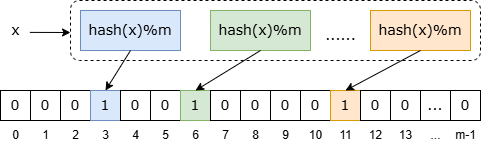

The diagram above was exported from draw.io. Its source (the exported page's mxGraphModel, read from the mxfile embedded in the PNG):
<mxGraphModel dx="1647" dy="839" grid="1" gridSize="10" guides="1" tooltips="1" connect="1" arrows="1" fold="1" page="1" pageScale="1" pageWidth="827" pageHeight="1169" math="0" shadow="0">
  <root>
    <mxCell id="0" />
    <mxCell id="1" parent="0" />
    <mxCell id="zxB2QxSbTbk1vO0HFr9r-38" value="" style="rounded=1;whiteSpace=wrap;html=1;fillColor=none;dashed=1;" vertex="1" parent="1">
      <mxGeometry x="120" y="420" width="410" height="60" as="geometry" />
    </mxCell>
    <mxCell id="zxB2QxSbTbk1vO0HFr9r-1" value="&lt;font face=&quot;Verdana&quot; style=&quot;font-size: 14px;&quot;&gt;0&lt;/font&gt;" style="rounded=0;whiteSpace=wrap;html=1;" vertex="1" parent="1">
      <mxGeometry x="50" y="510" width="30" height="30" as="geometry" />
    </mxCell>
    <mxCell id="zxB2QxSbTbk1vO0HFr9r-2" value="&lt;font face=&quot;Verdana&quot; style=&quot;font-size: 14px;&quot;&gt;0&lt;/font&gt;" style="rounded=0;whiteSpace=wrap;html=1;" vertex="1" parent="1">
      <mxGeometry x="80" y="510" width="30" height="30" as="geometry" />
    </mxCell>
    <mxCell id="zxB2QxSbTbk1vO0HFr9r-3" value="&lt;font face=&quot;Verdana&quot; style=&quot;font-size: 14px;&quot;&gt;0&lt;/font&gt;" style="rounded=0;whiteSpace=wrap;html=1;" vertex="1" parent="1">
      <mxGeometry x="110" y="510" width="30" height="30" as="geometry" />
    </mxCell>
    <mxCell id="zxB2QxSbTbk1vO0HFr9r-4" value="&lt;font face=&quot;Verdana&quot; style=&quot;font-size: 14px;&quot;&gt;1&lt;/font&gt;" style="rounded=0;whiteSpace=wrap;html=1;fillColor=#dae8fc;strokeColor=#6c8ebf;" vertex="1" parent="1">
      <mxGeometry x="140" y="510" width="30" height="30" as="geometry" />
    </mxCell>
    <mxCell id="zxB2QxSbTbk1vO0HFr9r-5" value="&lt;font face=&quot;Verdana&quot; style=&quot;font-size: 14px;&quot;&gt;0&lt;/font&gt;" style="rounded=0;whiteSpace=wrap;html=1;" vertex="1" parent="1">
      <mxGeometry x="170" y="510" width="30" height="30" as="geometry" />
    </mxCell>
    <mxCell id="zxB2QxSbTbk1vO0HFr9r-6" value="&lt;font face=&quot;Verdana&quot; style=&quot;font-size: 14px;&quot;&gt;0&lt;/font&gt;" style="rounded=0;whiteSpace=wrap;html=1;" vertex="1" parent="1">
      <mxGeometry x="200" y="510" width="30" height="30" as="geometry" />
    </mxCell>
    <mxCell id="zxB2QxSbTbk1vO0HFr9r-7" value="&lt;font face=&quot;Verdana&quot; style=&quot;font-size: 14px;&quot;&gt;1&lt;/font&gt;" style="rounded=0;whiteSpace=wrap;html=1;fillColor=#d5e8d4;strokeColor=#82b366;" vertex="1" parent="1">
      <mxGeometry x="230" y="510" width="30" height="30" as="geometry" />
    </mxCell>
    <mxCell id="zxB2QxSbTbk1vO0HFr9r-8" value="&lt;font face=&quot;Verdana&quot; style=&quot;font-size: 14px;&quot;&gt;0&lt;/font&gt;" style="rounded=0;whiteSpace=wrap;html=1;" vertex="1" parent="1">
      <mxGeometry x="260" y="510" width="30" height="30" as="geometry" />
    </mxCell>
    <mxCell id="zxB2QxSbTbk1vO0HFr9r-9" value="&lt;font face=&quot;Verdana&quot; style=&quot;font-size: 14px;&quot;&gt;0&lt;/font&gt;" style="rounded=0;whiteSpace=wrap;html=1;" vertex="1" parent="1">
      <mxGeometry x="290" y="510" width="30" height="30" as="geometry" />
    </mxCell>
    <mxCell id="zxB2QxSbTbk1vO0HFr9r-10" value="&lt;font face=&quot;Verdana&quot; style=&quot;font-size: 14px;&quot;&gt;0&lt;/font&gt;" style="rounded=0;whiteSpace=wrap;html=1;" vertex="1" parent="1">
      <mxGeometry x="320" y="510" width="30" height="30" as="geometry" />
    </mxCell>
    <mxCell id="zxB2QxSbTbk1vO0HFr9r-11" value="&lt;font face=&quot;Verdana&quot; style=&quot;font-size: 14px;&quot;&gt;0&lt;/font&gt;" style="rounded=0;whiteSpace=wrap;html=1;" vertex="1" parent="1">
      <mxGeometry x="350" y="510" width="30" height="30" as="geometry" />
    </mxCell>
    <mxCell id="zxB2QxSbTbk1vO0HFr9r-12" value="&lt;font face=&quot;Verdana&quot; style=&quot;font-size: 14px;&quot;&gt;1&lt;/font&gt;" style="rounded=0;whiteSpace=wrap;html=1;fillColor=#ffe6cc;strokeColor=#d79b00;" vertex="1" parent="1">
      <mxGeometry x="380" y="510" width="30" height="30" as="geometry" />
    </mxCell>
    <mxCell id="zxB2QxSbTbk1vO0HFr9r-13" value="&lt;font face=&quot;Verdana&quot; style=&quot;font-size: 14px;&quot;&gt;0&lt;/font&gt;" style="rounded=0;whiteSpace=wrap;html=1;" vertex="1" parent="1">
      <mxGeometry x="410" y="510" width="30" height="30" as="geometry" />
    </mxCell>
    <mxCell id="zxB2QxSbTbk1vO0HFr9r-14" value="&lt;font face=&quot;Verdana&quot; style=&quot;font-size: 14px;&quot;&gt;0&lt;/font&gt;" style="rounded=0;whiteSpace=wrap;html=1;" vertex="1" parent="1">
      <mxGeometry x="440" y="510" width="30" height="30" as="geometry" />
    </mxCell>
    <mxCell id="zxB2QxSbTbk1vO0HFr9r-15" value="&lt;font face=&quot;Verdana&quot; style=&quot;font-size: 14px;&quot;&gt;...&lt;/font&gt;" style="rounded=0;whiteSpace=wrap;html=1;" vertex="1" parent="1">
      <mxGeometry x="470" y="510" width="30" height="30" as="geometry" />
    </mxCell>
    <mxCell id="zxB2QxSbTbk1vO0HFr9r-16" value="&lt;font face=&quot;Verdana&quot; style=&quot;font-size: 14px;&quot;&gt;0&lt;/font&gt;" style="rounded=0;whiteSpace=wrap;html=1;" vertex="1" parent="1">
      <mxGeometry x="500" y="510" width="30" height="30" as="geometry" />
    </mxCell>
    <mxCell id="zxB2QxSbTbk1vO0HFr9r-17" value="0" style="text;html=1;align=center;verticalAlign=middle;resizable=0;points=[];autosize=1;strokeColor=none;fillColor=none;" vertex="1" parent="1">
      <mxGeometry x="50" y="540" width="30" height="30" as="geometry" />
    </mxCell>
    <mxCell id="zxB2QxSbTbk1vO0HFr9r-18" value="1" style="text;html=1;align=center;verticalAlign=middle;resizable=0;points=[];autosize=1;strokeColor=none;fillColor=none;" vertex="1" parent="1">
      <mxGeometry x="80" y="540" width="30" height="30" as="geometry" />
    </mxCell>
    <mxCell id="zxB2QxSbTbk1vO0HFr9r-19" value="2" style="text;html=1;align=center;verticalAlign=middle;resizable=0;points=[];autosize=1;strokeColor=none;fillColor=none;" vertex="1" parent="1">
      <mxGeometry x="110" y="540" width="30" height="30" as="geometry" />
    </mxCell>
    <mxCell id="zxB2QxSbTbk1vO0HFr9r-20" value="3" style="text;html=1;align=center;verticalAlign=middle;resizable=0;points=[];autosize=1;strokeColor=none;fillColor=none;" vertex="1" parent="1">
      <mxGeometry x="140" y="540" width="30" height="30" as="geometry" />
    </mxCell>
    <mxCell id="zxB2QxSbTbk1vO0HFr9r-21" value="4" style="text;html=1;align=center;verticalAlign=middle;resizable=0;points=[];autosize=1;strokeColor=none;fillColor=none;" vertex="1" parent="1">
      <mxGeometry x="170" y="540" width="30" height="30" as="geometry" />
    </mxCell>
    <mxCell id="zxB2QxSbTbk1vO0HFr9r-22" value="5" style="text;html=1;align=center;verticalAlign=middle;resizable=0;points=[];autosize=1;strokeColor=none;fillColor=none;" vertex="1" parent="1">
      <mxGeometry x="200" y="540" width="30" height="30" as="geometry" />
    </mxCell>
    <mxCell id="zxB2QxSbTbk1vO0HFr9r-23" value="6" style="text;html=1;align=center;verticalAlign=middle;resizable=0;points=[];autosize=1;strokeColor=none;fillColor=none;" vertex="1" parent="1">
      <mxGeometry x="230" y="540" width="30" height="30" as="geometry" />
    </mxCell>
    <mxCell id="zxB2QxSbTbk1vO0HFr9r-24" value="7" style="text;html=1;align=center;verticalAlign=middle;resizable=0;points=[];autosize=1;strokeColor=none;fillColor=none;" vertex="1" parent="1">
      <mxGeometry x="260" y="540" width="30" height="30" as="geometry" />
    </mxCell>
    <mxCell id="zxB2QxSbTbk1vO0HFr9r-25" value="8" style="text;html=1;align=center;verticalAlign=middle;resizable=0;points=[];autosize=1;strokeColor=none;fillColor=none;" vertex="1" parent="1">
      <mxGeometry x="290" y="540" width="30" height="30" as="geometry" />
    </mxCell>
    <mxCell id="zxB2QxSbTbk1vO0HFr9r-26" value="9" style="text;html=1;align=center;verticalAlign=middle;resizable=0;points=[];autosize=1;strokeColor=none;fillColor=none;" vertex="1" parent="1">
      <mxGeometry x="320" y="540" width="30" height="30" as="geometry" />
    </mxCell>
    <mxCell id="zxB2QxSbTbk1vO0HFr9r-27" value="10" style="text;html=1;align=center;verticalAlign=middle;resizable=0;points=[];autosize=1;strokeColor=none;fillColor=none;" vertex="1" parent="1">
      <mxGeometry x="345" y="540" width="40" height="30" as="geometry" />
    </mxCell>
    <mxCell id="zxB2QxSbTbk1vO0HFr9r-28" value="11" style="text;html=1;align=center;verticalAlign=middle;resizable=0;points=[];autosize=1;strokeColor=none;fillColor=none;" vertex="1" parent="1">
      <mxGeometry x="375" y="540" width="40" height="30" as="geometry" />
    </mxCell>
    <mxCell id="zxB2QxSbTbk1vO0HFr9r-29" value="12" style="text;html=1;align=center;verticalAlign=middle;resizable=0;points=[];autosize=1;strokeColor=none;fillColor=none;" vertex="1" parent="1">
      <mxGeometry x="405" y="540" width="40" height="30" as="geometry" />
    </mxCell>
    <mxCell id="zxB2QxSbTbk1vO0HFr9r-30" value="13" style="text;html=1;align=center;verticalAlign=middle;resizable=0;points=[];autosize=1;strokeColor=none;fillColor=none;" vertex="1" parent="1">
      <mxGeometry x="435" y="540" width="40" height="30" as="geometry" />
    </mxCell>
    <mxCell id="zxB2QxSbTbk1vO0HFr9r-31" value="m-1" style="text;html=1;align=center;verticalAlign=middle;resizable=0;points=[];autosize=1;strokeColor=none;fillColor=none;" vertex="1" parent="1">
      <mxGeometry x="495" y="540" width="40" height="30" as="geometry" />
    </mxCell>
    <mxCell id="zxB2QxSbTbk1vO0HFr9r-32" value="..." style="text;html=1;align=center;verticalAlign=middle;resizable=0;points=[];autosize=1;strokeColor=none;fillColor=none;" vertex="1" parent="1">
      <mxGeometry x="470" y="540" width="30" height="30" as="geometry" />
    </mxCell>
    <mxCell id="zxB2QxSbTbk1vO0HFr9r-33" value="&lt;font face=&quot;Verdana&quot; style=&quot;font-size: 14px;&quot;&gt;hash(x)%m&lt;/font&gt;" style="rounded=0;whiteSpace=wrap;html=1;fillColor=#dae8fc;strokeColor=#6c8ebf;" vertex="1" parent="1">
      <mxGeometry x="130" y="430" width="100" height="40" as="geometry" />
    </mxCell>
    <mxCell id="zxB2QxSbTbk1vO0HFr9r-34" value="&lt;font face=&quot;Verdana&quot; style=&quot;font-size: 14px;&quot;&gt;hash(x)%m&lt;/font&gt;" style="rounded=0;whiteSpace=wrap;html=1;fillColor=#d5e8d4;strokeColor=#82b366;" vertex="1" parent="1">
      <mxGeometry x="260" y="430" width="100" height="40" as="geometry" />
    </mxCell>
    <mxCell id="zxB2QxSbTbk1vO0HFr9r-35" value="&lt;font face=&quot;Verdana&quot; style=&quot;font-size: 14px;&quot;&gt;hash(x)%m&lt;/font&gt;" style="rounded=0;whiteSpace=wrap;html=1;fillColor=#ffe6cc;strokeColor=#d79b00;" vertex="1" parent="1">
      <mxGeometry x="420" y="430" width="100" height="40" as="geometry" />
    </mxCell>
    <mxCell id="zxB2QxSbTbk1vO0HFr9r-36" value="&lt;font face=&quot;Verdana&quot; style=&quot;font-size: 14px;&quot;&gt;......&lt;/font&gt;" style="text;html=1;align=center;verticalAlign=middle;resizable=0;points=[];autosize=1;strokeColor=none;fillColor=none;" vertex="1" parent="1">
      <mxGeometry x="365" y="440" width="50" height="30" as="geometry" />
    </mxCell>
    <mxCell id="zxB2QxSbTbk1vO0HFr9r-37" value="&lt;font style=&quot;font-size: 14px;&quot; face=&quot;Verdana&quot;&gt;x&lt;/font&gt;" style="text;html=1;align=center;verticalAlign=middle;resizable=0;points=[];autosize=1;strokeColor=none;fillColor=none;" vertex="1" parent="1">
      <mxGeometry x="50" y="435" width="30" height="30" as="geometry" />
    </mxCell>
    <mxCell id="zxB2QxSbTbk1vO0HFr9r-39" value="" style="endArrow=classic;html=1;rounded=0;exitX=0.978;exitY=0.563;exitDx=0;exitDy=0;exitPerimeter=0;" edge="1" parent="1" source="zxB2QxSbTbk1vO0HFr9r-37">
      <mxGeometry width="50" height="50" relative="1" as="geometry">
        <mxPoint x="390" y="450" as="sourcePoint" />
        <mxPoint x="120" y="452" as="targetPoint" />
      </mxGeometry>
    </mxCell>
    <mxCell id="zxB2QxSbTbk1vO0HFr9r-40" value="" style="endArrow=classic;html=1;rounded=0;exitX=0.5;exitY=1;exitDx=0;exitDy=0;entryX=0.5;entryY=0;entryDx=0;entryDy=0;" edge="1" parent="1" source="zxB2QxSbTbk1vO0HFr9r-33" target="zxB2QxSbTbk1vO0HFr9r-4">
      <mxGeometry width="50" height="50" relative="1" as="geometry">
        <mxPoint x="390" y="450" as="sourcePoint" />
        <mxPoint x="440" y="400" as="targetPoint" />
      </mxGeometry>
    </mxCell>
    <mxCell id="zxB2QxSbTbk1vO0HFr9r-41" value="" style="endArrow=classic;html=1;rounded=0;exitX=0.5;exitY=1;exitDx=0;exitDy=0;entryX=0.5;entryY=0;entryDx=0;entryDy=0;" edge="1" parent="1" source="zxB2QxSbTbk1vO0HFr9r-34" target="zxB2QxSbTbk1vO0HFr9r-7">
      <mxGeometry width="50" height="50" relative="1" as="geometry">
        <mxPoint x="390" y="450" as="sourcePoint" />
        <mxPoint x="440" y="400" as="targetPoint" />
      </mxGeometry>
    </mxCell>
    <mxCell id="zxB2QxSbTbk1vO0HFr9r-42" value="" style="endArrow=classic;html=1;rounded=0;exitX=0.5;exitY=1;exitDx=0;exitDy=0;entryX=0.5;entryY=0;entryDx=0;entryDy=0;" edge="1" parent="1" source="zxB2QxSbTbk1vO0HFr9r-35" target="zxB2QxSbTbk1vO0HFr9r-12">
      <mxGeometry width="50" height="50" relative="1" as="geometry">
        <mxPoint x="390" y="450" as="sourcePoint" />
        <mxPoint x="440" y="400" as="targetPoint" />
      </mxGeometry>
    </mxCell>
  </root>
</mxGraphModel>